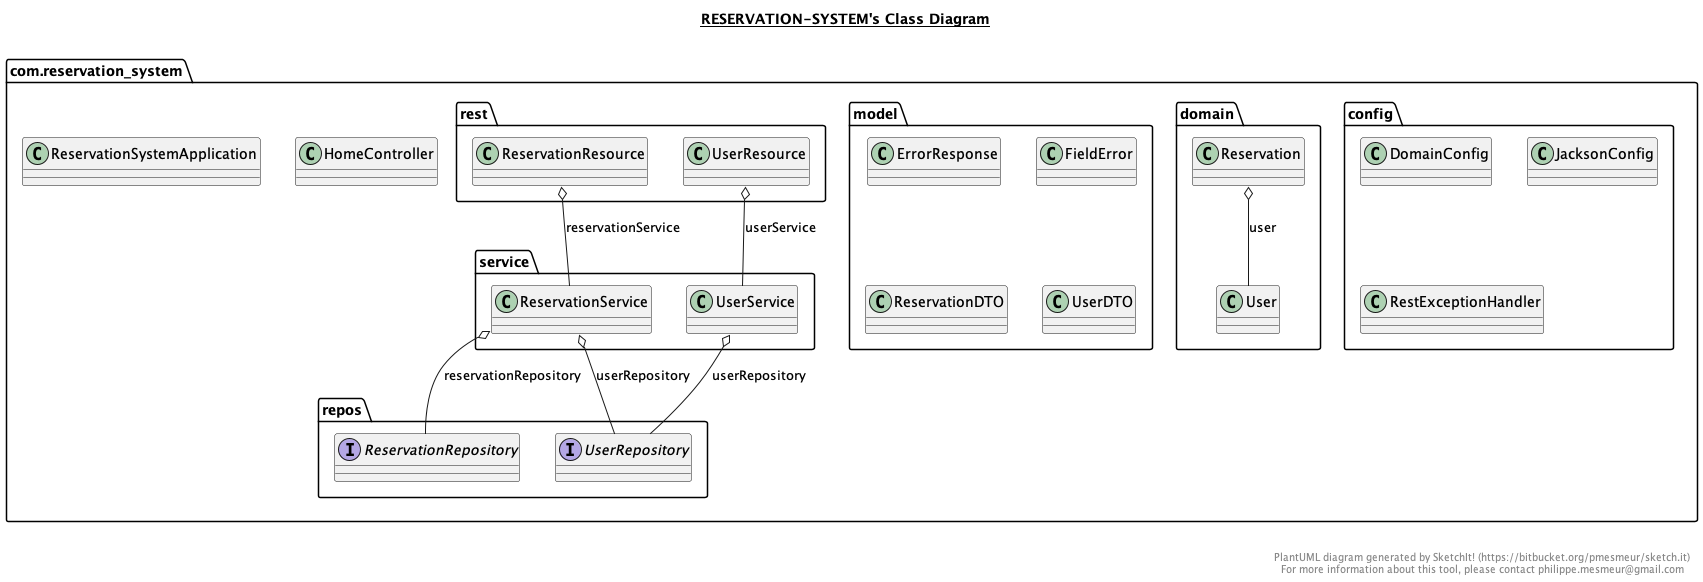

The diagram above was rendered by PlantUML. Its source (embedded in the PNG):
@startuml

title __RESERVATION-SYSTEM's Class Diagram__\n

  namespace com.reservation_system {
    class com.reservation_system.HomeController {
    }
  }
  

  namespace com.reservation_system {
    class com.reservation_system.ReservationSystemApplication {
    }
  }
  

  namespace com.reservation_system {
    namespace config {
      class com.reservation_system.config.DomainConfig {
      }
    }
  }
  

  namespace com.reservation_system {
    namespace config {
      class com.reservation_system.config.JacksonConfig {
      }
    }
  }
  

  namespace com.reservation_system {
    namespace config {
      class com.reservation_system.config.RestExceptionHandler {
      }
    }
  }
  

  namespace com.reservation_system {
    namespace domain {
      class com.reservation_system.domain.Reservation {
      }
    }
  }
  

  namespace com.reservation_system {
    namespace domain {
      class com.reservation_system.domain.User {
      }
    }
  }
  

  namespace com.reservation_system {
    namespace model {
      class com.reservation_system.model.ErrorResponse {
      }
    }
  }
  

  namespace com.reservation_system {
    namespace model {
      class com.reservation_system.model.FieldError {
      }
    }
  }
  

  namespace com.reservation_system {
    namespace model {
      class com.reservation_system.model.ReservationDTO {
      }
    }
  }
  

  namespace com.reservation_system {
    namespace model {
      class com.reservation_system.model.UserDTO {
      }
    }
  }
  

  namespace com.reservation_system {
    namespace repos {
      interface com.reservation_system.repos.ReservationRepository {
      }
    }
  }
  

  namespace com.reservation_system {
    namespace repos {
      interface com.reservation_system.repos.UserRepository {
      }
    }
  }
  

  namespace com.reservation_system {
    namespace rest {
      class com.reservation_system.rest.ReservationResource {
      }
    }
  }
  

  namespace com.reservation_system {
    namespace rest {
      class com.reservation_system.rest.UserResource {
      }
    }
  }
  

  namespace com.reservation_system {
    namespace service {
      class com.reservation_system.service.ReservationService {
      }
    }
  }
  

  namespace com.reservation_system {
    namespace service {
      class com.reservation_system.service.UserService {
      }
    }
  }
  

  com.reservation_system.domain.Reservation o-- com.reservation_system.domain.User : user
  com.reservation_system.rest.ReservationResource o-- com.reservation_system.service.ReservationService : reservationService
  com.reservation_system.rest.UserResource o-- com.reservation_system.service.UserService : userService
  com.reservation_system.service.ReservationService o-- com.reservation_system.repos.ReservationRepository : reservationRepository
  com.reservation_system.service.ReservationService o-- com.reservation_system.repos.UserRepository : userRepository
  com.reservation_system.service.UserService o-- com.reservation_system.repos.UserRepository : userRepository


right footer


PlantUML diagram generated by SketchIt! (https://bitbucket.org/pmesmeur/sketch.it)
For more information about this tool, please contact philippe.mesmeur@gmail.com
endfooter

@enduml